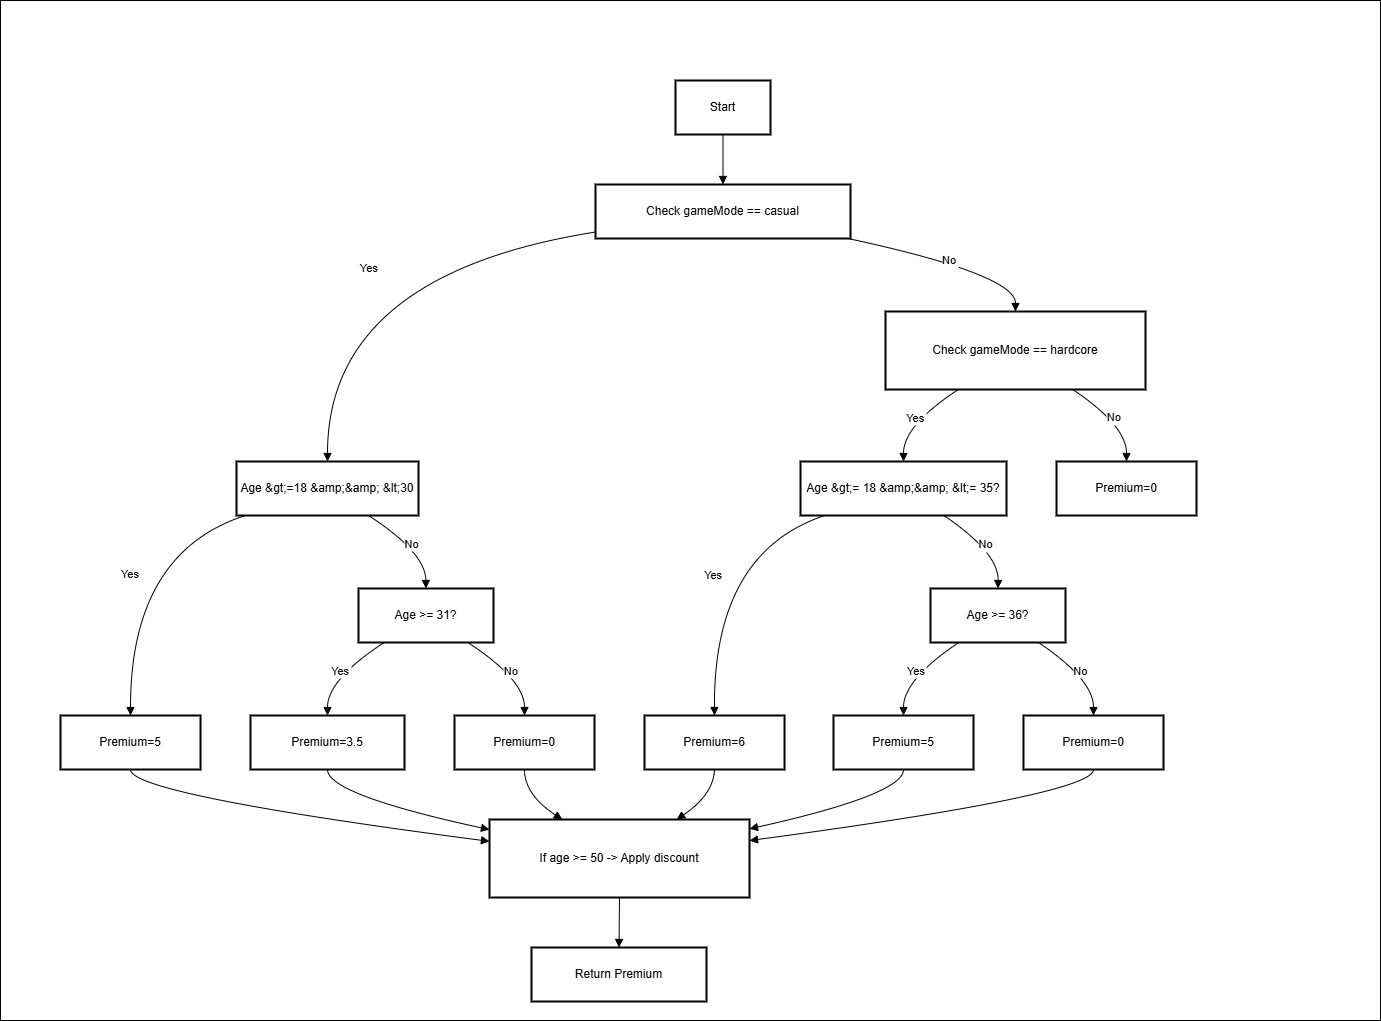

The diagram above was exported from draw.io. Its source (the exported page's mxGraphModel, read from the mxfile embedded in the PNG):
<mxGraphModel dx="1908" dy="1023" grid="1" gridSize="10" guides="1" tooltips="1" connect="1" arrows="1" fold="1" page="1" pageScale="1" pageWidth="827" pageHeight="1169" math="0" shadow="0">
  <root>
    <mxCell id="0" />
    <mxCell id="1" parent="0" />
    <mxCell id="46a2hq6MrzsiPQwi-mIR-37" value="" style="rounded=0;whiteSpace=wrap;html=1;" vertex="1" parent="1">
      <mxGeometry x="170" y="10" width="1380" height="1020" as="geometry" />
    </mxCell>
    <mxCell id="2" value="Start" style="whiteSpace=wrap;strokeWidth=2;" parent="1" vertex="1">
      <mxGeometry x="845" y="90" width="95" height="54" as="geometry" />
    </mxCell>
    <mxCell id="3" value="Check gameMode == casual" style="whiteSpace=wrap;strokeWidth=2;" parent="1" vertex="1">
      <mxGeometry x="765" y="194" width="255" height="54" as="geometry" />
    </mxCell>
    <mxCell id="4" value="Age &amp;gt;=18 &amp;amp;&amp;amp; &amp;lt;30" style="whiteSpace=wrap;strokeWidth=2;" parent="1" vertex="1">
      <mxGeometry x="406" y="471" width="182" height="54" as="geometry" />
    </mxCell>
    <mxCell id="5" value="Check gameMode == hardcore" style="whiteSpace=wrap;strokeWidth=2;" parent="1" vertex="1">
      <mxGeometry x="1055" y="321" width="260" height="78" as="geometry" />
    </mxCell>
    <mxCell id="6" value="Premium=5" style="whiteSpace=wrap;strokeWidth=2;" parent="1" vertex="1">
      <mxGeometry x="230" y="725" width="140" height="54" as="geometry" />
    </mxCell>
    <mxCell id="7" value="Age &gt;= 31?" style="whiteSpace=wrap;strokeWidth=2;" parent="1" vertex="1">
      <mxGeometry x="528" y="598" width="135" height="54" as="geometry" />
    </mxCell>
    <mxCell id="8" value="Age &amp;gt;= 18 &amp;amp;&amp;amp; &amp;lt;= 35?" style="whiteSpace=wrap;strokeWidth=2;" parent="1" vertex="1">
      <mxGeometry x="970" y="471" width="206" height="54" as="geometry" />
    </mxCell>
    <mxCell id="9" value="Premium=0" style="whiteSpace=wrap;strokeWidth=2;" parent="1" vertex="1">
      <mxGeometry x="1226" y="471" width="140" height="54" as="geometry" />
    </mxCell>
    <mxCell id="10" value="Premium=3.5" style="whiteSpace=wrap;strokeWidth=2;" parent="1" vertex="1">
      <mxGeometry x="420" y="725" width="154" height="54" as="geometry" />
    </mxCell>
    <mxCell id="11" value="Premium=0" style="whiteSpace=wrap;strokeWidth=2;" parent="1" vertex="1">
      <mxGeometry x="624" y="725" width="140" height="54" as="geometry" />
    </mxCell>
    <mxCell id="12" value="Premium=6" style="whiteSpace=wrap;strokeWidth=2;" parent="1" vertex="1">
      <mxGeometry x="814" y="725" width="140" height="54" as="geometry" />
    </mxCell>
    <mxCell id="13" value="Age &gt;= 36?" style="whiteSpace=wrap;strokeWidth=2;" parent="1" vertex="1">
      <mxGeometry x="1100" y="598" width="135" height="54" as="geometry" />
    </mxCell>
    <mxCell id="14" value="Premium=5" style="whiteSpace=wrap;strokeWidth=2;" parent="1" vertex="1">
      <mxGeometry x="1003" y="725" width="140" height="54" as="geometry" />
    </mxCell>
    <mxCell id="15" value="Premium=0" style="whiteSpace=wrap;strokeWidth=2;" parent="1" vertex="1">
      <mxGeometry x="1193" y="725" width="140" height="54" as="geometry" />
    </mxCell>
    <mxCell id="16" value="If age &gt;= 50 -&gt; Apply discount" style="whiteSpace=wrap;strokeWidth=2;" parent="1" vertex="1">
      <mxGeometry x="659" y="829" width="260" height="78" as="geometry" />
    </mxCell>
    <mxCell id="17" value="Return Premium" style="whiteSpace=wrap;strokeWidth=2;" parent="1" vertex="1">
      <mxGeometry x="701" y="957" width="175" height="54" as="geometry" />
    </mxCell>
    <mxCell id="18" value="" style="curved=1;startArrow=none;endArrow=block;exitX=0.5;exitY=1;entryX=0.5;entryY=0;" parent="1" source="2" target="3" edge="1">
      <mxGeometry relative="1" as="geometry">
        <Array as="points" />
      </mxGeometry>
    </mxCell>
    <mxCell id="19" value="Yes" style="curved=1;startArrow=none;endArrow=block;exitX=0;exitY=0.88;entryX=0.5;entryY=0.01;" parent="1" source="3" target="4" edge="1">
      <mxGeometry relative="1" as="geometry">
        <Array as="points">
          <mxPoint x="497" y="284" />
        </Array>
      </mxGeometry>
    </mxCell>
    <mxCell id="20" value="No" style="curved=1;startArrow=none;endArrow=block;exitX=0.99;exitY=1;entryX=0.5;entryY=0;" parent="1" source="3" target="5" edge="1">
      <mxGeometry relative="1" as="geometry">
        <Array as="points">
          <mxPoint x="1185" y="284" />
        </Array>
      </mxGeometry>
    </mxCell>
    <mxCell id="21" value="Yes" style="curved=1;startArrow=none;endArrow=block;exitX=0.04;exitY=1.01;entryX=0.5;entryY=0;" parent="1" source="4" target="6" edge="1">
      <mxGeometry relative="1" as="geometry">
        <Array as="points">
          <mxPoint x="300" y="562" />
        </Array>
      </mxGeometry>
    </mxCell>
    <mxCell id="22" value="No" style="curved=1;startArrow=none;endArrow=block;exitX=0.73;exitY=1.01;entryX=0.5;entryY=0;" parent="1" source="4" target="7" edge="1">
      <mxGeometry relative="1" as="geometry">
        <Array as="points">
          <mxPoint x="595" y="562" />
        </Array>
      </mxGeometry>
    </mxCell>
    <mxCell id="23" value="Yes" style="curved=1;startArrow=none;endArrow=block;exitX=0.28;exitY=1;entryX=0.5;entryY=0.01;" parent="1" source="5" target="8" edge="1">
      <mxGeometry relative="1" as="geometry">
        <Array as="points">
          <mxPoint x="1073" y="435" />
        </Array>
      </mxGeometry>
    </mxCell>
    <mxCell id="24" value="No" style="curved=1;startArrow=none;endArrow=block;exitX=0.72;exitY=1;entryX=0.5;entryY=0.01;" parent="1" source="5" target="9" edge="1">
      <mxGeometry relative="1" as="geometry">
        <Array as="points">
          <mxPoint x="1296" y="435" />
        </Array>
      </mxGeometry>
    </mxCell>
    <mxCell id="25" value="Yes" style="curved=1;startArrow=none;endArrow=block;exitX=0.19;exitY=1;entryX=0.5;entryY=0;" parent="1" source="7" target="10" edge="1">
      <mxGeometry relative="1" as="geometry">
        <Array as="points">
          <mxPoint x="497" y="689" />
        </Array>
      </mxGeometry>
    </mxCell>
    <mxCell id="26" value="No" style="curved=1;startArrow=none;endArrow=block;exitX=0.81;exitY=1;entryX=0.5;entryY=0;" parent="1" source="7" target="11" edge="1">
      <mxGeometry relative="1" as="geometry">
        <Array as="points">
          <mxPoint x="694" y="689" />
        </Array>
      </mxGeometry>
    </mxCell>
    <mxCell id="27" value="Yes" style="curved=1;startArrow=none;endArrow=block;exitX=0.11;exitY=1.01;entryX=0.5;entryY=0;" parent="1" source="8" target="12" edge="1">
      <mxGeometry relative="1" as="geometry">
        <Array as="points">
          <mxPoint x="883" y="562" />
        </Array>
      </mxGeometry>
    </mxCell>
    <mxCell id="28" value="No" style="curved=1;startArrow=none;endArrow=block;exitX=0.7;exitY=1.01;entryX=0.5;entryY=0;" parent="1" source="8" target="13" edge="1">
      <mxGeometry relative="1" as="geometry">
        <Array as="points">
          <mxPoint x="1168" y="562" />
        </Array>
      </mxGeometry>
    </mxCell>
    <mxCell id="29" value="Yes" style="curved=1;startArrow=none;endArrow=block;exitX=0.21;exitY=1;entryX=0.5;entryY=0;" parent="1" source="13" target="14" edge="1">
      <mxGeometry relative="1" as="geometry">
        <Array as="points">
          <mxPoint x="1073" y="689" />
        </Array>
      </mxGeometry>
    </mxCell>
    <mxCell id="30" value="No" style="curved=1;startArrow=none;endArrow=block;exitX=0.8;exitY=1;entryX=0.5;entryY=0;" parent="1" source="13" target="15" edge="1">
      <mxGeometry relative="1" as="geometry">
        <Array as="points">
          <mxPoint x="1263" y="689" />
        </Array>
      </mxGeometry>
    </mxCell>
    <mxCell id="31" value="" style="curved=1;startArrow=none;endArrow=block;exitX=0.5;exitY=1;entryX=0;entryY=0.28;" parent="1" source="6" target="16" edge="1">
      <mxGeometry relative="1" as="geometry">
        <Array as="points">
          <mxPoint x="300" y="804" />
        </Array>
      </mxGeometry>
    </mxCell>
    <mxCell id="32" value="" style="curved=1;startArrow=none;endArrow=block;exitX=0.5;exitY=1;entryX=0;entryY=0.13;" parent="1" source="10" target="16" edge="1">
      <mxGeometry relative="1" as="geometry">
        <Array as="points">
          <mxPoint x="497" y="804" />
        </Array>
      </mxGeometry>
    </mxCell>
    <mxCell id="33" value="" style="curved=1;startArrow=none;endArrow=block;exitX=0.5;exitY=1;entryX=0.28;entryY=0;" parent="1" source="11" target="16" edge="1">
      <mxGeometry relative="1" as="geometry">
        <Array as="points">
          <mxPoint x="694" y="804" />
        </Array>
      </mxGeometry>
    </mxCell>
    <mxCell id="34" value="" style="curved=1;startArrow=none;endArrow=block;exitX=0.5;exitY=1;entryX=0.72;entryY=0;" parent="1" source="12" target="16" edge="1">
      <mxGeometry relative="1" as="geometry">
        <Array as="points">
          <mxPoint x="883" y="804" />
        </Array>
      </mxGeometry>
    </mxCell>
    <mxCell id="35" value="" style="curved=1;startArrow=none;endArrow=block;exitX=0.5;exitY=1;entryX=1;entryY=0.12;" parent="1" source="14" target="16" edge="1">
      <mxGeometry relative="1" as="geometry">
        <Array as="points">
          <mxPoint x="1073" y="804" />
        </Array>
      </mxGeometry>
    </mxCell>
    <mxCell id="36" value="" style="curved=1;startArrow=none;endArrow=block;exitX=0.5;exitY=1;entryX=1;entryY=0.27;" parent="1" source="15" target="16" edge="1">
      <mxGeometry relative="1" as="geometry">
        <Array as="points">
          <mxPoint x="1263" y="804" />
        </Array>
      </mxGeometry>
    </mxCell>
    <mxCell id="37" value="" style="curved=1;startArrow=none;endArrow=block;exitX=0.5;exitY=1;entryX=0.5;entryY=0;" parent="1" source="16" target="17" edge="1">
      <mxGeometry relative="1" as="geometry">
        <Array as="points" />
      </mxGeometry>
    </mxCell>
  </root>
</mxGraphModel>